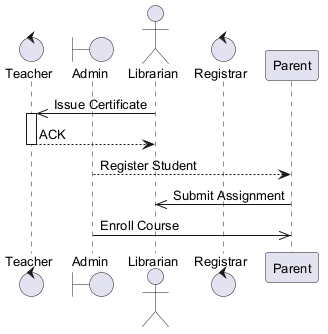

The diagram above was rendered by PlantUML. Its source (embedded in the PNG):
@startuml
skinparam defaultFontSize 13
control "Teacher" as T
boundary "Admin" as A
actor "Librarian" as L
control "Registrar" as R
participant "Parent" as P
L ->> T : Issue Certificate
activate T
T --> L : ACK
deactivate T
A --> P : Register Student
P ->> L : Submit Assignment
A ->> P : Enroll Course
@enduml